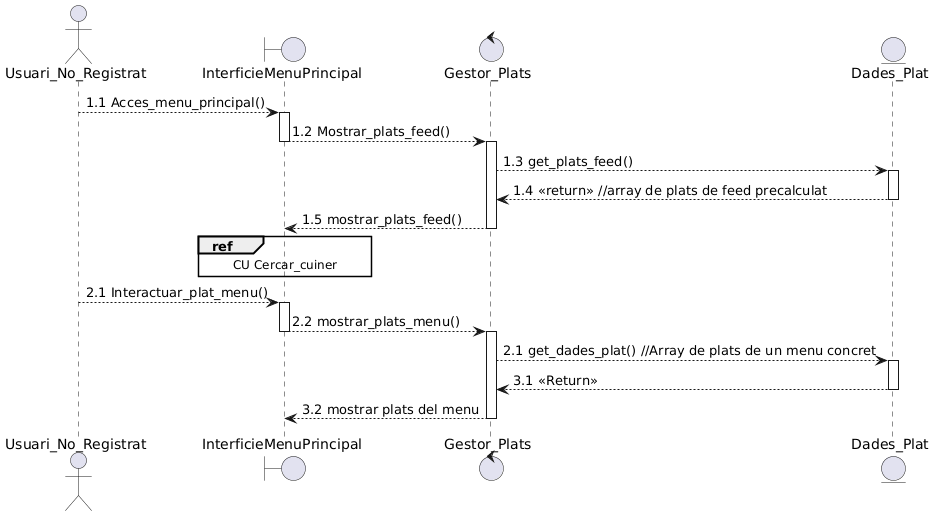

The diagram above was rendered by PlantUML. Its source (embedded in the PNG):
@startuml
actor Usuari_No_Registrat as UsuariN
boundary InterficieMenuPrincipal as interficie

control Gestor_Plats as gestor
entity Dades_Plat as Plat

UsuariN --> interficie ++: 1.1 Acces_menu_principal()
interficie --> gestor --++: 1.2 Mostrar_plats_feed()
gestor --> Plat ++: 1.3 get_plats_feed()
Plat --> gestor --: 1.4 <<return>> //array de plats de feed precalculat
gestor --> interficie --: 1.5 mostrar_plats_feed()
ref over interficie : CU Cercar_cuiner 
UsuariN --> interficie ++: 2.1 Interactuar_plat_menu()
interficie --> gestor --++: 2.2 mostrar_plats_menu()
gestor --> Plat ++: 2.1 get_dades_plat() //Array de plats de un menu concret
Plat --> gestor --: 3.1 <<Return>>
gestor --> interficie --: 3.2 mostrar plats del menu
@enduml